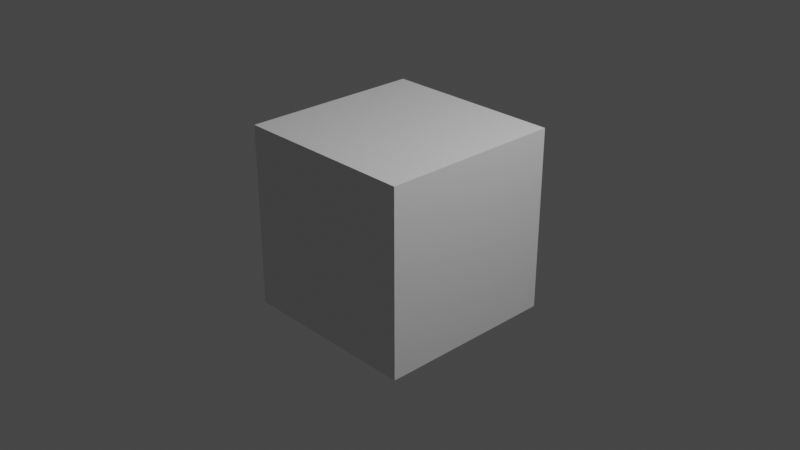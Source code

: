 # Source: armatureLearning.blend  (saved by Blender 3.2.14; exported with 4.5.12 LTS)
import bpy
from mathutils import Matrix  # noqa: F401  (used for matrix-valued properties, if any)

bpy.ops.wm.read_factory_settings(use_empty=True)
scene = bpy.context.scene
scene.name = 'Scene'

# ---- collections
col_collection = bpy.data.collections.new('Collection'); scene.collection.children.link(col_collection)

# ---- materials (node trees are filled in below, after node groups)
mat_material = bpy.data.materials.new('Material')
mat_material.alpha_threshold = 0.0
mat_material.use_transparent_shadow = False
mat_material.line_color = (0.0, 0.0, 0.0, 1.0)

# ---- material node trees
mat_material.use_nodes = True; mat_material.node_tree.nodes.clear()
_N = mat_material.node_tree.nodes; _L = mat_material.node_tree.links
n0 = _N.new('ShaderNodeOutputMaterial'); n0.name = 'Material Output'; n0.location = (300, 300)
n1 = _N.new('ShaderNodeBsdfPrincipled'); n1.name = 'Principled BSDF'; n1.location = (10, 300)
n1.distribution = 'GGX'
n1.subsurface_method = 'RANDOM_WALK_SKIN'
n1.inputs[2].default_value = 0.4
n1.inputs[3].default_value = 1.45
n1.inputs[27].default_value = (0.0, 0.0, 0.0, 1.0)
n1.inputs[28].default_value = 1.0
_L.new(n1.outputs[0], n0.inputs[0])
n0.is_active_output = True

# ---- world
world_world = bpy.data.worlds.new('World'); scene.world = world_world
world_world.use_nodes = True; world_world.node_tree.nodes.clear()
_N = world_world.node_tree.nodes; _L = world_world.node_tree.links
n0 = _N.new('ShaderNodeOutputWorld'); n0.name = 'World Output'; n0.location = (300, 300)
n1 = _N.new('ShaderNodeBackground'); n1.name = 'Background'; n1.location = (10, 300)
n1.inputs[0].default_value = (0.05088, 0.05088, 0.05088, 1.0)
_L.new(n1.outputs[0], n0.inputs[0])
n0.is_active_output = True
world_world.color = (0.05088, 0.05088, 0.05088)
world_world.use_sun_shadow = False
world_world.sun_shadow_jitter_overblur = 0.0

# ---- cameras
cam_camera = bpy.data.cameras.new('Camera')
cam_camera.clip_end = 100.0
cam_camera.ortho_scale = 7.314

# ---- lights
light_light = bpy.data.lights.new('Light', 'POINT')
light_light.transmission_factor = 0.0
light_light.energy = 1000.0
light_light.shadow_soft_size = 0.1
light_light.shadow_maximum_resolution = 0.006
light_light.use_absolute_resolution = True

# ---- meshes
me_cube = bpy.data.meshes.new('Cube')
me_cube.from_pydata([(1.0, 1.0, 1.0), (1.0, 1.0, -1.0), (1.0, -1.0, 1.0), (1.0, -1.0, -1.0), (-1.0, 1.0, 1.0), (-1.0, 1.0, -1.0), (-1.0, -1.0, 1.0), (-1.0, -1.0, -1.0)], [], [(0, 4, 6, 2), (3, 2, 6, 7), (7, 6, 4, 5), (5, 1, 3, 7), (1, 0, 2, 3), (5, 4, 0, 1)])
_uv = me_cube.uv_layers.new(name='UVMap')
_uv.uv.foreach_set('vector', [0.625, 0.5, 0.875, 0.5, 0.875, 0.75, 0.625, 0.75, 0.375, 0.75, 0.625, 0.75, 0.625, 1.0, 0.375, 1.0, 0.375, 0.0, 0.625, 0.0, 0.625, 0.25, 0.375, 0.25, 0.125, 0.5, 0.375, 0.5, 0.375, 0.75, 0.125, 0.75, 0.375, 0.5, 0.625, 0.5, 0.625, 0.75, 0.375, 0.75, 0.375, 0.25, 0.625, 0.25, 0.625, 0.5, 0.375, 0.5])
me_cube.materials.append(mat_material)
me_cube.use_mirror_vertex_groups = False
me_cube.update()

# ---- objects
ob_cube = bpy.data.objects.new('Cube', me_cube)
ob_light = bpy.data.objects.new('Light', light_light)
ob_camera = bpy.data.objects.new('Camera', cam_camera)

# ---- transforms, parenting, visibility, modifiers, constraints
ob_cube.location = (0.0, 0.0, 0.0)
ob_cube.lock_rotations_4d = False
ob_cube.empty_display_type = 'ARROWS'
ob_cube.lineart.crease_threshold = 0.0
ob_light.location = (4.076, 1.005, 5.904)
ob_light.rotation_euler = (0.6503, 0.05522, 1.866)
ob_light.lock_rotations_4d = False
ob_light.empty_display_type = 'ARROWS'
ob_light.color = (0.0, 0.0, 0.0, 0.0)
ob_light.lineart.crease_threshold = 0.0
ob_camera.location = (7.359, -6.926, 4.958)
ob_camera.rotation_euler = (1.109, 0.0, 0.8149)
ob_camera.lock_rotations_4d = False
ob_camera.empty_display_type = 'ARROWS'
ob_camera.color = (0.0, 0.0, 0.0, 0.0)
ob_camera.display_type = 'WIRE'
ob_camera.lineart.crease_threshold = 0.0

# ---- collection membership
col_collection.objects.link(ob_cube)
col_collection.objects.link(ob_light)
col_collection.objects.link(ob_camera)

# ---- scene / render settings (as saved in the file)
scene.camera = ob_camera
scene.frame_start = 1; scene.frame_end = 250; scene.frame_set(1)
scene.render.engine = 'BLENDER_EEVEE_NEXT'
scene.cycles.sampling_pattern = 'TABULATED_SOBOL'
scene.cycles.use_light_tree = False
scene.view_settings.view_transform = 'Filmic'
bpy.context.view_layer.update()
